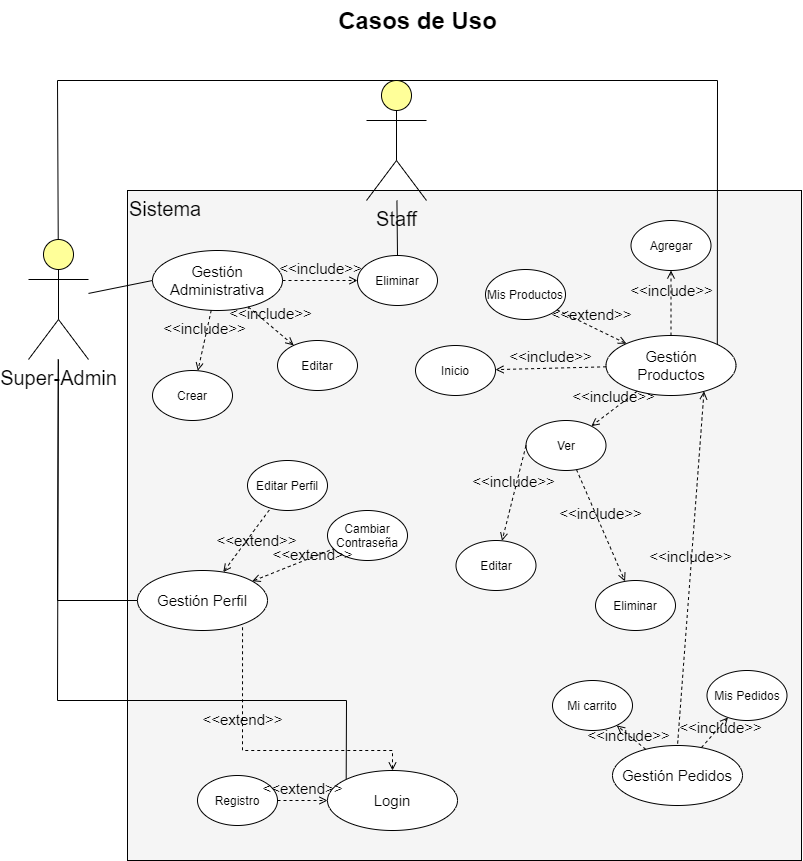

The diagram above was exported from draw.io. Its source (the exported page's mxGraphModel, read from the mxfile embedded in the PNG):
<mxGraphModel dx="1673" dy="896" grid="1" gridSize="10" guides="1" tooltips="1" connect="1" arrows="1" fold="1" page="1" pageScale="1" pageWidth="850" pageHeight="1100" math="0" shadow="0">
  <root>
    <mxCell id="0" />
    <mxCell id="1" parent="0" />
    <mxCell id="dKdSaXE48SgPbhcamS2K-31" value="Gestión de Productos" style="whiteSpace=wrap;html=1;strokeColor=default;strokeWidth=1;fillColor=none;fontSize=14;horizontal=1;verticalAlign=top;align=left;" parent="1" vertex="1">
      <mxGeometry x="550" y="230" width="199" height="440" as="geometry" />
    </mxCell>
    <mxCell id="dKdSaXE48SgPbhcamS2K-32" value="Sistema" style="whiteSpace=wrap;html=1;strokeColor=default;strokeWidth=1;fillColor=#f5f5f5;fontSize=20;align=left;horizontal=1;verticalAlign=top;" parent="1" vertex="1">
      <mxGeometry x="135" y="230" width="674" height="670" as="geometry" />
    </mxCell>
    <mxCell id="dKdSaXE48SgPbhcamS2K-63" value="Casos de Uso" style="text;strokeColor=none;fillColor=none;html=1;fontSize=24;fontStyle=1;verticalAlign=middle;align=center;" parent="1" vertex="1">
      <mxGeometry x="95" y="40" width="660" height="40" as="geometry" />
    </mxCell>
    <mxCell id="XbQbLIlDQcwqgLudAV0s-19" style="edgeStyle=none;rounded=0;orthogonalLoop=1;jettySize=auto;html=1;entryX=0;entryY=0.5;entryDx=0;entryDy=0;endArrow=none;endFill=0;" parent="1" source="XbQbLIlDQcwqgLudAV0s-8" target="XbQbLIlDQcwqgLudAV0s-13" edge="1">
      <mxGeometry relative="1" as="geometry" />
    </mxCell>
    <mxCell id="XbQbLIlDQcwqgLudAV0s-104" style="edgeStyle=none;rounded=0;jumpStyle=none;orthogonalLoop=1;jettySize=auto;html=1;shadow=0;fontSize=20;endArrow=none;endFill=0;" parent="1" source="XbQbLIlDQcwqgLudAV0s-8" target="XbQbLIlDQcwqgLudAV0s-99" edge="1">
      <mxGeometry relative="1" as="geometry">
        <Array as="points">
          <mxPoint x="65" y="640" />
        </Array>
      </mxGeometry>
    </mxCell>
    <mxCell id="XbQbLIlDQcwqgLudAV0s-130" style="edgeStyle=none;rounded=0;jumpStyle=none;orthogonalLoop=1;jettySize=auto;html=1;shadow=0;fontSize=15;startArrow=none;startFill=0;endArrow=none;endFill=0;startSize=6;entryX=0;entryY=0;entryDx=0;entryDy=0;" parent="1" source="XbQbLIlDQcwqgLudAV0s-8" target="XbQbLIlDQcwqgLudAV0s-115" edge="1">
      <mxGeometry relative="1" as="geometry">
        <Array as="points">
          <mxPoint x="65" y="740" />
          <mxPoint x="354" y="740" />
        </Array>
      </mxGeometry>
    </mxCell>
    <mxCell id="XbQbLIlDQcwqgLudAV0s-135" style="rounded=0;jumpStyle=none;orthogonalLoop=1;jettySize=auto;html=1;entryX=1;entryY=0;entryDx=0;entryDy=0;shadow=0;fontSize=15;startArrow=none;startFill=0;endArrow=none;endFill=0;startSize=6;" parent="1" source="XbQbLIlDQcwqgLudAV0s-8" target="XbQbLIlDQcwqgLudAV0s-112" edge="1">
      <mxGeometry relative="1" as="geometry">
        <Array as="points">
          <mxPoint x="65" y="120" />
          <mxPoint x="725" y="120" />
        </Array>
      </mxGeometry>
    </mxCell>
    <mxCell id="XbQbLIlDQcwqgLudAV0s-8" value="&lt;font style=&quot;font-size: 20px&quot;&gt;Super-Admin&lt;/font&gt;" style="shape=umlActor;verticalLabelPosition=bottom;verticalAlign=top;html=1;outlineConnect=0;fillColor=#FFFF99;" parent="1" vertex="1">
      <mxGeometry x="36" y="279" width="60" height="120" as="geometry" />
    </mxCell>
    <mxCell id="XbQbLIlDQcwqgLudAV0s-11" value="Crear" style="ellipse;whiteSpace=wrap;html=1;fillColor=#FFFFFF;" parent="1" vertex="1">
      <mxGeometry x="160" y="410" width="80" height="50" as="geometry" />
    </mxCell>
    <mxCell id="XbQbLIlDQcwqgLudAV0s-13" value="Gestión Administrativa" style="ellipse;whiteSpace=wrap;html=1;fillColor=#FFFFFF;fontSize=15;" parent="1" vertex="1">
      <mxGeometry x="160" y="290" width="130" height="60" as="geometry" />
    </mxCell>
    <mxCell id="XbQbLIlDQcwqgLudAV0s-103" style="edgeStyle=none;rounded=0;jumpStyle=none;orthogonalLoop=1;jettySize=auto;html=1;shadow=0;fontSize=15;endArrow=none;endFill=0;" parent="1" source="XbQbLIlDQcwqgLudAV0s-14" target="XbQbLIlDQcwqgLudAV0s-16" edge="1">
      <mxGeometry relative="1" as="geometry" />
    </mxCell>
    <mxCell id="XbQbLIlDQcwqgLudAV0s-14" value="Eliminar" style="ellipse;whiteSpace=wrap;html=1;fillColor=#FFFFFF;" parent="1" vertex="1">
      <mxGeometry x="365" y="295" width="80" height="50" as="geometry" />
    </mxCell>
    <mxCell id="XbQbLIlDQcwqgLudAV0s-16" value="&lt;font style=&quot;font-size: 20px&quot;&gt;Staff&lt;/font&gt;" style="shape=umlActor;verticalLabelPosition=bottom;verticalAlign=top;html=1;outlineConnect=0;fillColor=#FFFF99;" parent="1" vertex="1">
      <mxGeometry x="374" y="120" width="60" height="120" as="geometry" />
    </mxCell>
    <mxCell id="XbQbLIlDQcwqgLudAV0s-23" value="Agregar&lt;span style=&quot;color: rgba(0 , 0 , 0 , 0) ; font-family: monospace ; font-size: 0px&quot;&gt;%3CmxGraphModel%3E%3Croot%3E%3CmxCell%20id%3D%220%22%2F%3E%3CmxCell%20id%3D%221%22%20parent%3D%220%22%2F%3E%3CmxCell%20id%3D%222%22%20value%3D%22Crear%22%20style%3D%22ellipse%3BwhiteSpace%3Dwrap%3Bhtml%3D1%3BfillColor%3D%23FFFFFF%3B%22%20vertex%3D%221%22%20parent%3D%221%22%3E%3CmxGeometry%20x%3D%22345%22%20y%3D%22220%22%20width%3D%2280%22%20height%3D%2250%22%20as%3D%22geometry%22%2F%3E%3C%2FmxCell%3E%3C%2Froot%3E%3C%2FmxGraphModel%3E&lt;/span&gt;" style="ellipse;whiteSpace=wrap;html=1;fillColor=#FFFFFF;" parent="1" vertex="1">
      <mxGeometry x="638.5" y="260" width="80" height="50" as="geometry" />
    </mxCell>
    <mxCell id="XbQbLIlDQcwqgLudAV0s-24" value="Eliminar" style="ellipse;whiteSpace=wrap;html=1;fillColor=#FFFFFF;" parent="1" vertex="1">
      <mxGeometry x="603" y="620" width="80" height="50" as="geometry" />
    </mxCell>
    <mxCell id="XbQbLIlDQcwqgLudAV0s-26" value="Mi carrito&lt;span style=&quot;color: rgba(0 , 0 , 0 , 0) ; font-family: monospace ; font-size: 0px&quot;&gt;%3CmxGraphModel%3E%3Croot%3E%3CmxCell%20id%3D%220%22%2F%3E%3CmxCell%20id%3D%221%22%20parent%3D%220%22%2F%3E%3CmxCell%20id%3D%222%22%20value%3D%22Agregar%26lt%3Bspan%20style%3D%26quot%3Bcolor%3A%20rgba(0%20%2C%200%20%2C%200%20%2C%200)%20%3B%20font-family%3A%20monospace%20%3B%20font-size%3A%200px%26quot%3B%26gt%3B%253CmxGraphModel%253E%253Croot%253E%253CmxCell%2520id%253D%25220%2522%252F%253E%253CmxCell%2520id%253D%25221%2522%2520parent%253D%25220%2522%252F%253E%253CmxCell%2520id%253D%25222%2522%2520value%253D%2522Crear%2522%2520style%253D%2522ellipse%253BwhiteSpace%253Dwrap%253Bhtml%253D1%253BfillColor%253D%2523FFFFFF%253B%2522%2520vertex%253D%25221%2522%2520parent%253D%25221%2522%253E%253CmxGeometry%2520x%253D%2522345%2522%2520y%253D%2522220%2522%2520width%253D%252280%2522%2520height%253D%252250%2522%2520as%253D%2522geometry%2522%252F%253E%253C%252FmxCell%253E%253C%252Froot%253E%253C%252FmxGraphModel%253E%26lt%3B%2Fspan%26gt%3B%22%20style%3D%22ellipse%3BwhiteSpace%3Dwrap%3Bhtml%3D1%3BfillColor%3D%23FFFFFF%3B%22%20vertex%3D%221%22%20parent%3D%221%22%3E%3CmxGeometry%20x%3D%22350%22%20y%3D%22470%22%20width%3D%2280%22%20height%3D%2250%22%20as%3D%22geometry%22%2F%3E%3C%2FmxCell%3E%3C%2Froot%3E%3C%2FmxGraphModel%3E&lt;/span&gt;" style="ellipse;whiteSpace=wrap;html=1;fillColor=#FFFFFF;" parent="1" vertex="1">
      <mxGeometry x="560" y="720" width="80" height="50" as="geometry" />
    </mxCell>
    <mxCell id="XbQbLIlDQcwqgLudAV0s-27" value="Mis Pedidos" style="ellipse;whiteSpace=wrap;html=1;fillColor=#FFFFFF;" parent="1" vertex="1">
      <mxGeometry x="714.5" y="710" width="80" height="50" as="geometry" />
    </mxCell>
    <mxCell id="XbQbLIlDQcwqgLudAV0s-48" value="Editar Perfil" style="ellipse;whiteSpace=wrap;html=1;fillColor=#FFFFFF;" parent="1" vertex="1">
      <mxGeometry x="255" y="500" width="80" height="50" as="geometry" />
    </mxCell>
    <mxCell id="XbQbLIlDQcwqgLudAV0s-49" value="Cambiar Contraseña" style="ellipse;whiteSpace=wrap;html=1;fillColor=#FFFFFF;" parent="1" vertex="1">
      <mxGeometry x="335" y="550" width="80" height="50" as="geometry" />
    </mxCell>
    <mxCell id="XbQbLIlDQcwqgLudAV0s-57" value="Ver" style="ellipse;whiteSpace=wrap;html=1;fillColor=#FFFFFF;" parent="1" vertex="1">
      <mxGeometry x="533.5" y="460" width="80" height="50" as="geometry" />
    </mxCell>
    <mxCell id="XbQbLIlDQcwqgLudAV0s-71" value="Mis Productos" style="ellipse;whiteSpace=wrap;html=1;fillColor=#FFFFFF;" parent="1" vertex="1">
      <mxGeometry x="493" y="309" width="80" height="50" as="geometry" />
    </mxCell>
    <mxCell id="XbQbLIlDQcwqgLudAV0s-75" value="Inicio" style="ellipse;whiteSpace=wrap;html=1;fillColor=#FFFFFF;" parent="1" vertex="1">
      <mxGeometry x="423" y="385" width="80" height="50" as="geometry" />
    </mxCell>
    <mxCell id="XbQbLIlDQcwqgLudAV0s-94" value="Editar" style="ellipse;whiteSpace=wrap;html=1;fillColor=#FFFFFF;" parent="1" vertex="1">
      <mxGeometry x="285" y="380" width="80" height="50" as="geometry" />
    </mxCell>
    <mxCell id="XbQbLIlDQcwqgLudAV0s-95" value="&amp;lt;&amp;lt;include&amp;gt;&amp;gt;" style="html=1;verticalAlign=bottom;labelBackgroundColor=none;endArrow=open;endFill=0;dashed=1;rounded=0;shadow=0;fontSize=15;jumpStyle=none;" parent="1" source="XbQbLIlDQcwqgLudAV0s-13" target="XbQbLIlDQcwqgLudAV0s-11" edge="1">
      <mxGeometry width="160" relative="1" as="geometry">
        <mxPoint x="220" y="520" as="sourcePoint" />
        <mxPoint x="380" y="520" as="targetPoint" />
      </mxGeometry>
    </mxCell>
    <mxCell id="XbQbLIlDQcwqgLudAV0s-96" value="&amp;lt;&amp;lt;include&amp;gt;&amp;gt;" style="html=1;verticalAlign=bottom;labelBackgroundColor=none;endArrow=open;endFill=0;dashed=1;rounded=0;shadow=0;fontSize=15;jumpStyle=none;" parent="1" source="XbQbLIlDQcwqgLudAV0s-13" target="XbQbLIlDQcwqgLudAV0s-94" edge="1">
      <mxGeometry width="160" relative="1" as="geometry">
        <mxPoint x="209.03805922287438" y="376.2132034355965" as="sourcePoint" />
        <mxPoint x="218.04919915135474" y="480.0297491373385" as="targetPoint" />
      </mxGeometry>
    </mxCell>
    <mxCell id="XbQbLIlDQcwqgLudAV0s-97" value="&amp;lt;&amp;lt;include&amp;gt;&amp;gt;" style="html=1;verticalAlign=bottom;labelBackgroundColor=none;endArrow=open;endFill=0;dashed=1;rounded=0;shadow=0;fontSize=15;jumpStyle=none;" parent="1" source="XbQbLIlDQcwqgLudAV0s-13" target="XbQbLIlDQcwqgLudAV0s-14" edge="1">
      <mxGeometry width="160" relative="1" as="geometry">
        <mxPoint x="219.03805922287438" y="386.2132034355965" as="sourcePoint" />
        <mxPoint x="228.04919915135474" y="490.0297491373385" as="targetPoint" />
      </mxGeometry>
    </mxCell>
    <mxCell id="XbQbLIlDQcwqgLudAV0s-99" value="Gestión Perfil" style="ellipse;whiteSpace=wrap;html=1;fillColor=#FFFFFF;fontSize=15;" parent="1" vertex="1">
      <mxGeometry x="145" y="610" width="130" height="60" as="geometry" />
    </mxCell>
    <mxCell id="XbQbLIlDQcwqgLudAV0s-100" value="&amp;lt;&amp;lt;extend&amp;gt;&amp;gt;" style="html=1;verticalAlign=bottom;labelBackgroundColor=none;endArrow=none;endFill=0;dashed=1;rounded=0;shadow=0;fontSize=15;jumpStyle=none;startArrow=open;startFill=0;" parent="1" source="XbQbLIlDQcwqgLudAV0s-99" target="XbQbLIlDQcwqgLudAV0s-49" edge="1">
      <mxGeometry x="0.4025" y="-9" width="160" relative="1" as="geometry">
        <mxPoint x="519.9980592228744" y="720.0032034355966" as="sourcePoint" />
        <mxPoint x="520.96" y="778.79" as="targetPoint" />
        <mxPoint as="offset" />
      </mxGeometry>
    </mxCell>
    <mxCell id="XbQbLIlDQcwqgLudAV0s-101" value="&amp;lt;&amp;lt;extend&amp;gt;&amp;gt;" style="html=1;verticalAlign=bottom;labelBackgroundColor=none;endArrow=none;endFill=0;dashed=1;rounded=0;shadow=0;fontSize=15;jumpStyle=none;startArrow=open;startFill=0;" parent="1" source="XbQbLIlDQcwqgLudAV0s-99" target="XbQbLIlDQcwqgLudAV0s-48" edge="1">
      <mxGeometry x="-0.1005" y="-15" width="160" relative="1" as="geometry">
        <mxPoint x="219.03805922287438" y="520.2132034355965" as="sourcePoint" />
        <mxPoint x="220" y="579" as="targetPoint" />
        <mxPoint as="offset" />
      </mxGeometry>
    </mxCell>
    <mxCell id="XbQbLIlDQcwqgLudAV0s-108" value="Gestión Pedidos" style="ellipse;whiteSpace=wrap;html=1;fillColor=#FFFFFF;fontSize=15;" parent="1" vertex="1">
      <mxGeometry x="620" y="785" width="130" height="60" as="geometry" />
    </mxCell>
    <mxCell id="XbQbLIlDQcwqgLudAV0s-109" value="&amp;lt;&amp;lt;include&amp;gt;&amp;gt;" style="html=1;verticalAlign=bottom;labelBackgroundColor=none;endArrow=open;endFill=0;dashed=1;rounded=0;shadow=0;fontSize=15;jumpStyle=none;" parent="1" source="XbQbLIlDQcwqgLudAV0s-108" target="XbQbLIlDQcwqgLudAV0s-27" edge="1">
      <mxGeometry x="-0.0916" y="-8" width="160" relative="1" as="geometry">
        <mxPoint x="205.86940182043463" y="669.780472165414" as="sourcePoint" />
        <mxPoint x="283.4622553479744" y="701.3752912351147" as="targetPoint" />
        <mxPoint x="1" as="offset" />
      </mxGeometry>
    </mxCell>
    <mxCell id="XbQbLIlDQcwqgLudAV0s-110" value="&amp;lt;&amp;lt;include&amp;gt;&amp;gt;" style="html=1;verticalAlign=bottom;labelBackgroundColor=none;endArrow=open;endFill=0;dashed=1;rounded=0;shadow=0;fontSize=15;jumpStyle=none;" parent="1" source="XbQbLIlDQcwqgLudAV0s-108" target="XbQbLIlDQcwqgLudAV0s-26" edge="1">
      <mxGeometry x="-0.1646" y="9" width="160" relative="1" as="geometry">
        <mxPoint x="139.86940182043463" y="679.780472165414" as="sourcePoint" />
        <mxPoint x="217.4622553479744" y="711.3752912351147" as="targetPoint" />
        <mxPoint y="1" as="offset" />
      </mxGeometry>
    </mxCell>
    <mxCell id="XbQbLIlDQcwqgLudAV0s-112" value="Gestión&lt;br&gt;Productos" style="ellipse;whiteSpace=wrap;html=1;fillColor=#FFFFFF;fontSize=15;" parent="1" vertex="1">
      <mxGeometry x="613.5" y="375" width="130" height="60" as="geometry" />
    </mxCell>
    <mxCell id="XbQbLIlDQcwqgLudAV0s-115" value="Login" style="ellipse;whiteSpace=wrap;html=1;fillColor=#FFFFFF;fontSize=15;" parent="1" vertex="1">
      <mxGeometry x="335" y="810" width="130" height="60" as="geometry" />
    </mxCell>
    <mxCell id="XbQbLIlDQcwqgLudAV0s-116" value="Registro" style="ellipse;whiteSpace=wrap;html=1;fillColor=#FFFFFF;" parent="1" vertex="1">
      <mxGeometry x="205" y="815" width="80" height="50" as="geometry" />
    </mxCell>
    <mxCell id="XbQbLIlDQcwqgLudAV0s-117" value="&amp;lt;&amp;lt;extend&amp;gt;&amp;gt;" style="edgeStyle=none;html=1;startArrow=none;endArrow=open;startSize=6;verticalAlign=bottom;dashed=1;labelBackgroundColor=none;rounded=0;shadow=0;fontSize=15;jumpStyle=none;startFill=0;endFill=0;" parent="1" source="XbQbLIlDQcwqgLudAV0s-116" target="XbQbLIlDQcwqgLudAV0s-115" edge="1">
      <mxGeometry width="160" relative="1" as="geometry">
        <mxPoint x="435" y="680" as="sourcePoint" />
        <mxPoint x="595" y="680" as="targetPoint" />
      </mxGeometry>
    </mxCell>
    <mxCell id="XbQbLIlDQcwqgLudAV0s-123" value="&amp;lt;&amp;lt;include&amp;gt;&amp;gt;" style="html=1;verticalAlign=bottom;labelBackgroundColor=none;endArrow=open;endFill=0;dashed=1;rounded=0;shadow=0;fontSize=15;jumpStyle=none;" parent="1" source="XbQbLIlDQcwqgLudAV0s-112" target="XbQbLIlDQcwqgLudAV0s-75" edge="1">
      <mxGeometry width="160" relative="1" as="geometry">
        <mxPoint x="122.29199940009767" y="384.366045186262" as="sourcePoint" />
        <mxPoint x="152.984705661283" y="450.96663053370867" as="targetPoint" />
      </mxGeometry>
    </mxCell>
    <mxCell id="XbQbLIlDQcwqgLudAV0s-124" value="&amp;lt;&amp;lt;include&amp;gt;&amp;gt;" style="html=1;verticalAlign=bottom;labelBackgroundColor=none;endArrow=open;endFill=0;dashed=1;rounded=0;shadow=0;fontSize=15;jumpStyle=none;" parent="1" source="XbQbLIlDQcwqgLudAV0s-112" target="XbQbLIlDQcwqgLudAV0s-57" edge="1">
      <mxGeometry width="160" relative="1" as="geometry">
        <mxPoint x="512.2508783880226" y="530.8435574066139" as="sourcePoint" />
        <mxPoint x="401.5261888881373" y="580.4488102342546" as="targetPoint" />
      </mxGeometry>
    </mxCell>
    <mxCell id="XbQbLIlDQcwqgLudAV0s-125" value="&amp;lt;&amp;lt;extend&amp;gt;&amp;gt;" style="html=1;verticalAlign=bottom;labelBackgroundColor=none;endArrow=none;endFill=0;dashed=1;rounded=0;shadow=0;fontSize=15;jumpStyle=none;startArrow=open;startFill=0;" parent="1" source="XbQbLIlDQcwqgLudAV0s-112" target="XbQbLIlDQcwqgLudAV0s-71" edge="1">
      <mxGeometry width="160" relative="1" as="geometry">
        <mxPoint x="512.2508783880226" y="530.8435574066139" as="sourcePoint" />
        <mxPoint x="401.5261888881373" y="580.4488102342546" as="targetPoint" />
      </mxGeometry>
    </mxCell>
    <mxCell id="XbQbLIlDQcwqgLudAV0s-126" value="&amp;lt;&amp;lt;include&amp;gt;&amp;gt;" style="html=1;verticalAlign=bottom;labelBackgroundColor=none;endArrow=open;endFill=0;dashed=1;rounded=0;shadow=0;fontSize=15;jumpStyle=none;" parent="1" source="XbQbLIlDQcwqgLudAV0s-112" target="XbQbLIlDQcwqgLudAV0s-23" edge="1">
      <mxGeometry width="160" relative="1" as="geometry">
        <mxPoint x="522.2508783880226" y="540.8435574066139" as="sourcePoint" />
        <mxPoint x="411.5261888881373" y="590.4488102342546" as="targetPoint" />
      </mxGeometry>
    </mxCell>
    <mxCell id="XbQbLIlDQcwqgLudAV0s-127" value="&amp;lt;&amp;lt;include&amp;gt;&amp;gt;" style="html=1;verticalAlign=bottom;labelBackgroundColor=none;endArrow=open;endFill=0;dashed=1;rounded=0;shadow=0;fontSize=15;jumpStyle=none;startArrow=none;startFill=0;" parent="1" source="XbQbLIlDQcwqgLudAV0s-57" target="XbQbLIlDQcwqgLudAV0s-24" edge="1">
      <mxGeometry width="160" relative="1" as="geometry">
        <mxPoint x="532.2508783880226" y="550.8435574066139" as="sourcePoint" />
        <mxPoint x="421.5261888881373" y="600.4488102342546" as="targetPoint" />
      </mxGeometry>
    </mxCell>
    <mxCell id="XbQbLIlDQcwqgLudAV0s-128" value="&amp;lt;&amp;lt;include&amp;gt;&amp;gt;" style="html=1;verticalAlign=bottom;labelBackgroundColor=none;endArrow=open;endFill=0;dashed=1;rounded=0;shadow=0;fontSize=15;jumpStyle=none;exitX=0;exitY=0.5;exitDx=0;exitDy=0;startArrow=none;startFill=0;" parent="1" source="XbQbLIlDQcwqgLudAV0s-57" target="XbQbLIlDQcwqgLudAV0s-74" edge="1">
      <mxGeometry width="160" relative="1" as="geometry">
        <mxPoint x="542.2508783880226" y="560.8435574066139" as="sourcePoint" />
        <mxPoint x="431.5261888881373" y="610.4488102342546" as="targetPoint" />
      </mxGeometry>
    </mxCell>
    <mxCell id="XbQbLIlDQcwqgLudAV0s-131" value="&amp;lt;&amp;lt;include&amp;gt;&amp;gt;" style="edgeStyle=none;html=1;startArrow=open;endArrow=none;startSize=6;verticalAlign=bottom;dashed=1;labelBackgroundColor=none;rounded=0;shadow=0;fontSize=15;jumpStyle=none;startFill=0;exitX=0.754;exitY=0.931;exitDx=0;exitDy=0;entryX=0.5;entryY=0;entryDx=0;entryDy=0;exitPerimeter=0;endFill=0;" parent="1" source="XbQbLIlDQcwqgLudAV0s-112" target="XbQbLIlDQcwqgLudAV0s-108" edge="1">
      <mxGeometry width="160" relative="1" as="geometry">
        <mxPoint x="89" y="800" as="sourcePoint" />
        <mxPoint x="209" y="800" as="targetPoint" />
      </mxGeometry>
    </mxCell>
    <mxCell id="XbQbLIlDQcwqgLudAV0s-132" value="&amp;lt;&amp;lt;extend&amp;gt;&amp;gt;" style="edgeStyle=none;html=1;startArrow=open;endArrow=none;startSize=6;verticalAlign=bottom;dashed=1;labelBackgroundColor=none;rounded=0;shadow=0;fontSize=15;jumpStyle=none;startFill=0;entryX=0.808;entryY=0.917;entryDx=0;entryDy=0;entryPerimeter=0;" parent="1" source="XbQbLIlDQcwqgLudAV0s-115" target="XbQbLIlDQcwqgLudAV0s-99" edge="1">
      <mxGeometry x="0.2882" width="160" relative="1" as="geometry">
        <mxPoint x="235" y="800" as="sourcePoint" />
        <mxPoint x="355" y="800" as="targetPoint" />
        <Array as="points">
          <mxPoint x="400" y="790" />
          <mxPoint x="250" y="790" />
        </Array>
        <mxPoint as="offset" />
      </mxGeometry>
    </mxCell>
    <mxCell id="XbQbLIlDQcwqgLudAV0s-74" value="Editar" style="ellipse;whiteSpace=wrap;html=1;fillColor=#FFFFFF;" parent="1" vertex="1">
      <mxGeometry x="463.5" y="580" width="80" height="50" as="geometry" />
    </mxCell>
  </root>
</mxGraphModel>